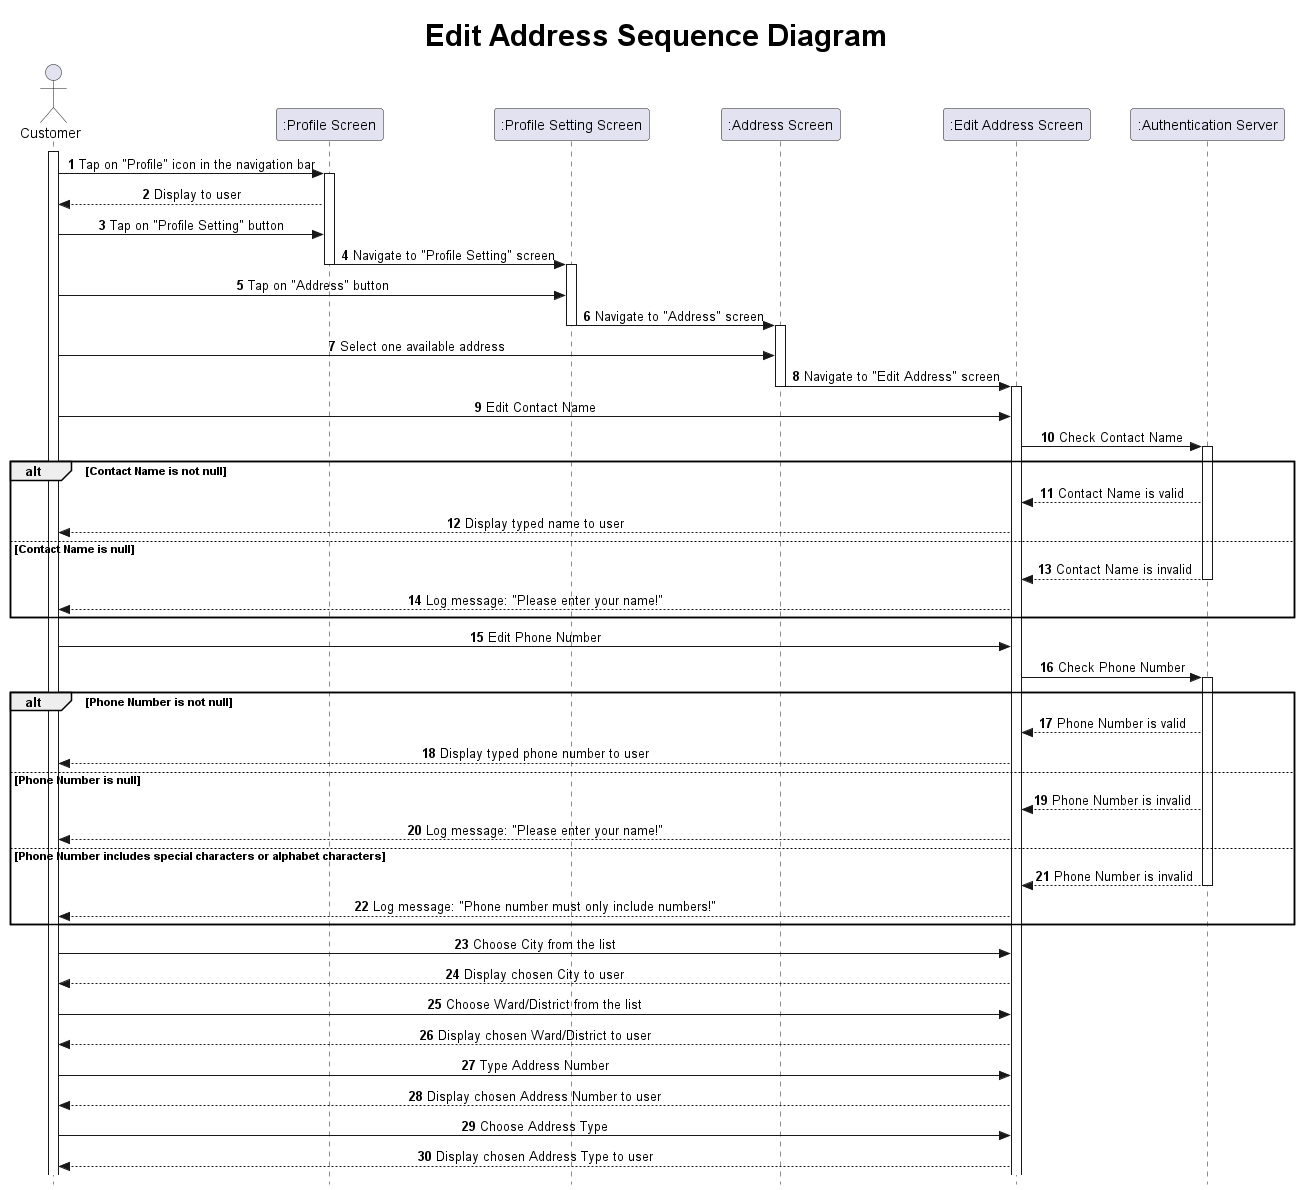

The diagram above was rendered by PlantUML. Its source (embedded in the PNG):
@startuml Edit Address Diagram

title <size: 30> Edit Address Sequence Diagram

skinparam Style strictuml
skinparam sequenceMessageAlign center

actor "Customer" as Cm
participant ":Profile Screen" as Pf
participant ":Profile Setting Screen" as PS
participant ":Address Screen" as Ad
participant ":Edit Address Screen" as EA
participant ":Authentication Server" as AS

autonumber

activate Cm
Cm -> Pf: Tap on "Profile" icon in the navigation bar
activate Pf
Pf --> Cm: Display to user
Cm -> Pf: Tap on "Profile Setting" button
Pf -> PS: Navigate to "Profile Setting" screen
deactivate Pf
activate PS
Cm -> PS: Tap on "Address" button
PS -> Ad: Navigate to "Address" screen
deactivate PS
activate Ad
Cm -> Ad: Select one available address
Ad -> EA: Navigate to "Edit Address" screen
deactivate Ad
activate EA

Cm -> EA: Edit Contact Name
EA -> AS: Check Contact Name
activate AS
alt Contact Name is not null
    AS --> EA: Contact Name is valid
    EA --> Cm: Display typed name to user
else Contact Name is null
    AS --> EA: Contact Name is invalid
    deactivate AS
    EA --> Cm: Log message: "Please enter your name!"
end

Cm -> EA: Edit Phone Number
EA -> AS: Check Phone Number
activate AS

alt Phone Number is not null
    AS --> EA: Phone Number is valid
    EA --> Cm: Display typed phone number to user
else Phone Number is null
    AS --> EA: Phone Number is invalid
    EA --> Cm: Log message: "Please enter your name!"
else Phone Number includes special characters or alphabet characters
    AS --> EA: Phone Number is invalid
    deactivate AS
    EA --> Cm: Log message: "Phone number must only include numbers!"
end

Cm -> EA: Choose City from the list
EA --> Cm: Display chosen City to user

Cm -> EA: Choose Ward/District from the list
EA --> Cm: Display chosen Ward/District to user

Cm -> EA: Type Address Number
EA --> Cm: Display chosen Address Number to user

Cm -> EA: Choose Address Type
EA --> Cm: Display chosen Address Type to user

@enduml